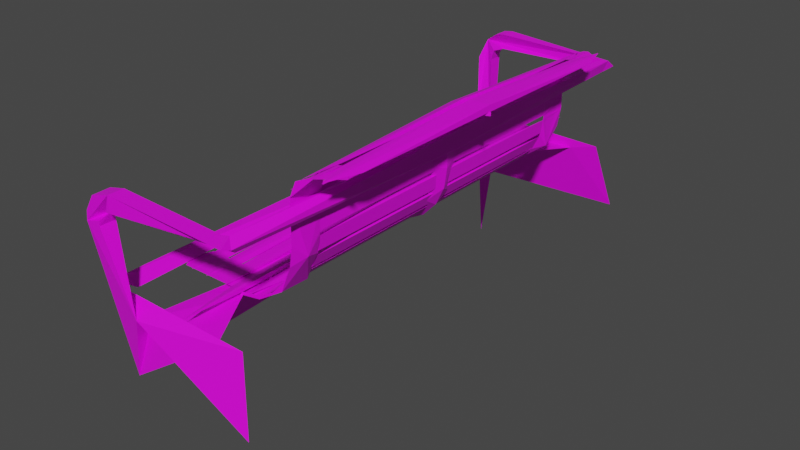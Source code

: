 # Source: Bench_1LOD3.blend  (saved by Blender 3.2.14; exported with 4.5.12 LTS)
import bpy
from mathutils import Matrix  # noqa: F401  (used for matrix-valued properties, if any)

bpy.ops.wm.read_factory_settings(use_empty=True)
scene = bpy.context.scene
scene.name = 'Scene'

# ---- collections
col_collection = bpy.data.collections.new('Collection'); scene.collection.children.link(col_collection)

# ---- images (referenced by path relative to the original .blend; pixels are not part of the script)
import os
ASSET_DIR = os.environ.get("B2B_ASSET_DIR", "")  # directory of the original .blend (textures are referenced by path, not embedded)
HERE = os.path.dirname(os.path.abspath(__file__))  # packed textures are extracted next to this script under _unpacked/

def load_image(name, relpath, width, height, colorspace="sRGB"):
    """Load a texture the original file referenced (path relative to the .blend, or extracted next to this script)."""
    p = next((c for c in (os.path.join(HERE, relpath), os.path.join(ASSET_DIR, relpath)) if relpath and os.path.exists(c)), "")
    if p:
        img = bpy.data.images.load(p, check_existing=True)
        img.name = name
    else:  # same state as the original file: an image datablock whose file is absent (Cycles renders it pink)
        img = bpy.data.images.new(name, width, height)
        img.source = "FILE"
        img.filepath = "//" + (relpath or name)
    img.colorspace_settings.name = colorspace
    return img
img_untitled = load_image('Untitled', '', 1024, 1024, 'sRGB')

# ---- materials (node trees are filled in below, after node groups)
mat_material_002 = bpy.data.materials.new('Material.002')
mat_material_002.use_transparent_shadow = False
mat_material_001 = bpy.data.materials.new('Material.001')
mat_material_001.use_transparent_shadow = False

# ---- material node trees
mat_material_002.use_nodes = True; mat_material_002.node_tree.nodes.clear()
_N = mat_material_002.node_tree.nodes; _L = mat_material_002.node_tree.links
n0 = _N.new('ShaderNodeBsdfPrincipled'); n0.name = 'Principled BSDF'; n0.location = (10, 300)
n0.distribution = 'GGX'
n0.subsurface_method = 'RANDOM_WALK_SKIN'
n0.inputs[3].default_value = 1.45
n0.inputs[27].default_value = (0.0, 0.0, 0.0, 1.0)
n0.inputs[28].default_value = 1.0
n1 = _N.new('ShaderNodeOutputMaterial'); n1.name = 'Material Output'; n1.location = (300, 300)
n2 = _N.new('ShaderNodeTexImage'); n2.name = 'Image Texture'; n2.location = (-280, 275)
n2.image = img_untitled
_L.new(n0.outputs[0], n1.inputs[0])
_L.new(n2.outputs[0], n0.inputs[0])
n1.is_active_output = True
mat_material_001.use_nodes = True; mat_material_001.node_tree.nodes.clear()
_N = mat_material_001.node_tree.nodes; _L = mat_material_001.node_tree.links
n0 = _N.new('ShaderNodeBsdfPrincipled'); n0.name = 'Principled BSDF'; n0.location = (10, 300)
n0.distribution = 'GGX'
n0.subsurface_method = 'RANDOM_WALK_SKIN'
n0.inputs[3].default_value = 1.45
n0.inputs[27].default_value = (0.0, 0.0, 0.0, 1.0)
n0.inputs[28].default_value = 1.0
n1 = _N.new('ShaderNodeOutputMaterial'); n1.name = 'Material Output'; n1.location = (300, 300)
n2 = _N.new('ShaderNodeTexImage'); n2.name = 'Image Texture'; n2.location = (-280, 275)
n2.image = img_untitled
_L.new(n0.outputs[0], n1.inputs[0])
_L.new(n2.outputs[0], n0.inputs[0])
n1.is_active_output = True

# ---- world
world_world = bpy.data.worlds.new('World'); scene.world = world_world
world_world.use_nodes = True; world_world.node_tree.nodes.clear()
_N = world_world.node_tree.nodes; _L = world_world.node_tree.links
n0 = _N.new('ShaderNodeOutputWorld'); n0.name = 'World Output'; n0.location = (300, 300)
n1 = _N.new('ShaderNodeBackground'); n1.name = 'Background'; n1.location = (10, 300)
n1.inputs[0].default_value = (0.05088, 0.05088, 0.05088, 1.0)
_L.new(n1.outputs[0], n0.inputs[0])
n0.is_active_output = True
world_world.color = (0.05088, 0.05088, 0.05088)
world_world.use_sun_shadow = False
world_world.sun_shadow_jitter_overblur = 0.0

# ---- meshes
me_cube_002 = bpy.data.meshes.new('Cube.002')
me_cube_002.from_pydata([(0.0, 5.96e-08, -0.01), (0.0, 0.6, -0.01), (0.0, 0.05, -0.01), (0.0, 0.5, -0.01), (-0.05625, 0.6, 2.086e-07), (0.0, 0.6, 2.086e-07), (0.0, 0.5, 2.086e-07), (-0.05625, 0.5, 2.086e-07), (-0.2502, 0.6, 2.086e-07), (-0.2502, 0.5, 2.086e-07), (0.0, 5.96e-08, 2.086e-07), (-0.05625, 5.96e-08, 2.086e-07), (0.0, 0.05, 2.086e-07), (-0.2502, 5.96e-08, 2.086e-07), (0.19, 0.5, 0.195), (0.19, 0.6, 0.195), (0.19, 5.96e-08, 0.195), (0.19, 0.05, 0.195), (0.0, 0.6, 2.086e-07), (0.19, 0.6, 0.195), (0.19, 0.5, 0.195), (0.0, 0.5, 2.086e-07), (0.0, 0.6, -0.01), (0.0, 0.5, -0.01), (0.0, 0.05, 2.086e-07), (0.19, 0.05, 0.195), (0.19, 5.96e-08, 0.195), (0.0, 5.96e-08, 2.086e-07), (0.0, 0.05, -0.01), (0.0, 5.96e-08, -0.01), (-0.1047, 0.6, 2.086e-07), (-0.1047, 0.5, 2.086e-07), (-0.226, 0.5, 2.086e-07), (-0.226, 0.6, 2.086e-07), (-0.1047, 0.05, 2.086e-07), (-0.1047, 5.96e-08, 2.086e-07), (-0.226, 5.96e-08, 2.086e-07), (-0.226, 0.05, 2.086e-07), (-0.226, 0.8, 2.086e-07), (-0.226, 0.8, 0.02), (-0.2802, 0.8, 0.02), (-0.2802, 0.8, 2.086e-07), (-0.226, 0.0, 2.086e-07), (-0.226, 0.0, 0.02), (-0.2802, 0.0, 2.086e-07), (-0.2802, 0.0, 0.02), (0.007339, 0.6, 0.001193), (0.007339, 0.5, 0.001193), (0.05137, 0.5, 0.008351), (0.05137, 0.6, 0.008351), (0.05192, 5.96e-08, 0.00844), (0.007468, 5.96e-08, 0.001214), (0.00426, 5.96e-08, 0.02096), (0.04871, 5.96e-08, 0.02818), (0.1051, 0.5, 0.03378), (0.1051, 0.6, 0.03378), (0.06533, 0.6, 0.01301), (0.06533, 0.5, 0.01301), (0.1054, 5.96e-08, 0.03394), (0.06564, 5.96e-08, 0.01317), (0.05637, 5.96e-08, 0.03089), (0.09609, 5.96e-08, 0.05166), (0.1485, 0.5, 0.07499), (0.1485, 0.6, 0.07499), (0.1169, 0.6, 0.04263), (0.1169, 0.5, 0.04263), (0.1485, 5.96e-08, 0.07499), (0.1169, 5.96e-08, 0.04263), (0.1026, 5.96e-08, 0.05659), (0.1341, 5.96e-08, 0.08895), (0.1773, 0.5, 0.1279), (0.1773, 0.6, 0.1279), (0.1571, 0.6, 0.08718), (0.1571, 0.5, 0.08718), (0.1773, 5.96e-08, 0.1279), (0.1571, 5.96e-08, 0.08718), (0.1392, 5.96e-08, 0.09607), (0.1594, 5.96e-08, 0.1368), (0.1888, 0.5, 0.1875), (0.1888, 0.6, 0.1875), (0.1819, 0.6, 0.1423), (0.1819, 0.5, 0.1423), (0.1888, 5.96e-08, 0.1875), (0.1819, 5.96e-08, 0.1423), (0.1621, 5.96e-08, 0.1453), (0.1691, 5.96e-08, 0.1905), (0.19, 0.6, 0.2535), (0.19, 0.5, 0.2535), (0.19, 0.5, 0.2034), (0.19, 0.6, 0.2034), (0.19, 0.6, 0.3205), (0.19, 0.5, 0.3205), (0.19, 0.5, 0.2703), (0.19, 0.6, 0.2703), (0.19, 5.96e-08, 0.3205), (0.19, 5.96e-08, 0.2703), (0.17, 5.96e-08, 0.3205), (0.17, 5.96e-08, 0.2703), (0.2082, 0.5, 0.3729), (0.2082, 0.6, 0.3729), (0.1926, 0.6, 0.3351), (0.1926, 0.5, 0.3351), (0.2056, 5.96e-08, 0.3666), (0.2056, 0.05, 0.3666), (0.2082, 5.96e-08, 0.3729), (0.2082, 0.05, 0.3729), (0.1926, 0.05, 0.3351), (0.1926, 5.96e-08, 0.3351), (0.2056, 5.96e-08, 0.3666), (0.2056, 0.05, 0.3666), (0.1926, 0.05, 0.3351), (0.1926, 5.96e-08, 0.3351), (0.2549, 0.5, 0.3974), (0.2549, 0.6, 0.3974), (0.2171, 0.6, 0.3818), (0.2171, 0.5, 0.3818), (0.2549, 5.96e-08, 0.3974), (0.2171, 5.96e-08, 0.3818), (0.2095, 5.96e-08, 0.4002), (0.2472, 5.96e-08, 0.4159), (0.3349, 0.6, 0.4), (0.3349, 0.5, 0.4), (0.271, 0.5, 0.4), (0.271, 0.6, 0.4), (-0.04219, 5.96e-08, 2.086e-07), (-0.04219, 0.6, 2.086e-07), (-0.04219, 0.5, 2.086e-07), (-0.04219, 0.05, 2.086e-07), (-0.1654, 0.5, 2.086e-07), (-0.1654, 0.6, 2.086e-07), (-0.05125, 0.6, 2.086e-07), (-0.05125, 0.5, 2.086e-07), (-0.1108, 0.6, 2.086e-07), (-0.1108, 0.5, 2.086e-07), (-0.1593, 0.5, 2.086e-07), (-0.1593, 0.6, 2.086e-07), (-0.2199, 0.5, 2.086e-07), (-0.2199, 0.6, 2.086e-07), (-0.1047, 0.8, 2.086e-07), (0.05137, 0.8, 0.008351), (0.007339, 0.8, 0.001193), (0.04817, 0.8, 0.02809), (0.00413, 0.8, 0.02093), (0.1051, 0.8, 0.03378), (0.06533, 0.8, 0.01301), (0.09579, 0.8, 0.0515), (0.05607, 0.8, 0.03073), (0.1485, 0.8, 0.07499), (0.1169, 0.8, 0.04263), (0.1341, 0.8, 0.08895), (0.1026, 0.8, 0.05659), (0.1773, 0.8, 0.1279), (0.1571, 0.8, 0.08718), (0.1594, 0.8, 0.1368), (0.1392, 0.8, 0.09607), (0.1888, 0.8, 0.1875), (0.1819, 0.8, 0.1423), (0.1691, 0.8, 0.1905), (0.1621, 0.8, 0.1453), (0.19, 0.8, 0.2034), (0.19, 0.8, 0.2535), (0.17, 0.8, 0.2034), (0.17, 0.8, 0.2535), (0.19, 0.8, 0.2703), (0.19, 0.8, 0.3205), (0.17, 0.8, 0.2703), (0.17, 0.8, 0.3205), (0.2082, 0.8, 0.3729), (0.1926, 0.8, 0.3351), (0.1898, 0.8, 0.3805), (0.1741, 0.8, 0.3428), (0.2549, 0.8, 0.3974), (0.2171, 0.8, 0.3818), (0.2472, 0.8, 0.4159), (0.2095, 0.8, 0.4002), (0.271, 0.8, 0.4), (0.3349, 0.8, 0.4), (0.271, 0.8, 0.42), (0.3349, 0.8, 0.42), (-0.04219, 0.8, 2.086e-07), (0.0, 0.8, 2.086e-07), (-0.04219, 0.8, 0.02), (0.0, 0.8, 0.02), (-0.1047, 0.8, 0.02), (-0.05125, 0.8, 2.086e-07), (-0.05125, 0.8, 0.02), (-0.1108, 0.8, 2.086e-07), (-0.1593, 0.8, 2.086e-07), (-0.1108, 0.8, 0.02), (-0.1593, 0.8, 0.02), (-0.1654, 0.8, 2.086e-07), (-0.2199, 0.8, 2.086e-07), (-0.1654, 0.8, 0.02), (-0.2199, 0.8, 0.02), (-0.1108, 0.0, 0.0), (-0.1108, 0.0, 0.02), (-0.1047, 0.0, 0.0), (-0.2199, 0.0, 0.02), (-0.2199, 0.0, 0.0), (-0.04219, 0.0, 0.0), (0.0, 0.0, 0.0), (-0.04219, 0.0, 0.02), (0.0, 0.0, 0.02), (-0.1047, 0.0, 0.02), (-0.05125, 0.0, 0.02), (-0.05125, 0.0, 0.0), (-0.1593, 0.0, 0.0), (-0.1593, 0.0, 0.02), (-0.1654, 0.0, 0.0), (-0.1654, 0.0, 0.02), (0.007339, 0.0, 0.001193), (0.05137, 0.0, 0.008351), (0.00413, 0.0, 0.02093), (0.04817, 0.0, 0.02809), (0.06533, 0.0, 0.01301), (0.1051, 0.0, 0.03378), (0.05607, 0.0, 0.03073), (0.09579, 0.0, 0.0515), (0.1169, 0.0, 0.04263), (0.1485, 0.0, 0.07499), (0.1026, 0.0, 0.05659), (0.1341, 0.0, 0.08895), (0.1571, 0.0, 0.08718), (0.1773, 0.0, 0.1279), (0.1392, 0.0, 0.09607), (0.1594, 0.0, 0.1368), (0.1819, 0.0, 0.1423), (0.1888, 0.0, 0.1875), (0.1621, 0.0, 0.1453), (0.1691, 0.0, 0.1905), (0.19, 0.0, 0.2535), (0.19, 0.0, 0.2034), (0.17, 0.0, 0.2535), (0.17, 0.0, 0.2034), (0.19, 0.0, 0.3205), (0.19, 0.0, 0.2703), (0.17, 0.0, 0.3205), (0.17, 0.0, 0.2703), (0.1926, 0.0, 0.3351), (0.2082, 0.0, 0.3729), (0.1741, 0.0, 0.3428), (0.1898, 0.0, 0.3805), (0.2171, 0.0, 0.3818), (0.2549, 0.0, 0.3974), (0.2095, 0.0, 0.4002), (0.2472, 0.0, 0.4159), (0.3349, 0.0, 0.4), (0.271, 0.0, 0.4), (0.3349, 0.0, 0.42), (0.271, 0.0, 0.42)], [(36, 13), (22, 1), (3, 23), (17, 25), (26, 16), (28, 2), (0, 29), (11, 35), (34, 35), (37, 36), (102, 104), (104, 105), (109, 103), (102, 108), (10, 124), (127, 124)], [(33, 38, 39, 43, 42, 32), (130, 4, 30, 138, 184), (5, 6, 21, 18), (12, 10, 27, 24), (19, 20, 14, 15), (126, 6, 200, 199), (129, 190, 192, 209, 208, 128), (204, 185, 183, 203), (7, 131, 205, 196, 31), (44, 45, 40, 41), (39, 40, 45, 43), (8, 9, 32, 42, 44, 41, 38, 33), (43, 45, 44, 42), (213, 141, 142, 212), (49, 139, 141, 213, 211, 48), (88, 87, 230, 231), (51, 50, 53, 52), (212, 142, 140, 46, 47, 210), (57, 214, 216, 146, 144, 56), (146, 216, 217, 145), (232, 162, 161, 233), (59, 58, 61, 60), (55, 143, 145, 217, 215, 54), (101, 98, 239, 238), (63, 147, 149, 221, 219, 62), (150, 220, 221, 149), (65, 218, 220, 150, 148, 64), (67, 66, 69, 68), (71, 151, 153, 225, 223, 70), (154, 224, 225, 153), (73, 222, 224, 154, 152, 72), (75, 74, 77, 76), (79, 155, 157, 229, 227, 78), (83, 82, 85, 84), (158, 228, 229, 157), (81, 226, 228, 158, 156, 80), (121, 120, 176, 178, 248, 246), (98, 99, 167, 169, 241, 239), (233, 161, 159, 89, 88, 231), (86, 160, 162, 232, 230, 87), (236, 166, 165, 237), (90, 164, 166, 236, 234, 91), (95, 94, 96, 97), (237, 165, 163, 93, 92, 235), (106, 107, 111, 110), (170, 240, 241, 169), (101, 238, 240, 170, 168, 100), (112, 113, 171, 173, 245, 243), (174, 244, 245, 173), (115, 112, 243, 242), (115, 242, 244, 174, 172, 114), (117, 116, 119, 118), (248, 178, 177, 249), (249, 177, 175, 123, 122, 247), (81, 78, 227, 226), (99, 100, 168, 167), (202, 182, 181, 201), (5, 180, 182, 202, 200, 6), (201, 181, 179, 125, 126, 199), (203, 183, 138, 30, 31, 196), (195, 194, 133, 132, 186, 188), (130, 184, 185, 204, 205, 131), (7, 4, 130, 131), (195, 188, 189, 207), (136, 128, 208, 198), (134, 206, 207, 189, 187, 135), (193, 197, 209, 192), (129, 137, 191, 190), (136, 198, 197, 193, 191, 137), (139, 140, 142, 141), (143, 144, 146, 145), (147, 148, 150, 149), (151, 152, 154, 153), (155, 156, 158, 157), (160, 159, 161, 162), (164, 163, 165, 166), (167, 168, 170, 169), (171, 172, 174, 173), (176, 175, 177, 178), (180, 179, 181, 182), (138, 183, 185, 184), (186, 187, 189, 188), (190, 191, 193, 192), (120, 123, 175, 176), (49, 46, 140, 139), (113, 114, 172, 171), (132, 135, 187, 186), (55, 56, 144, 143), (63, 64, 148, 147), (71, 72, 152, 151), (5, 125, 179, 180), (86, 89, 159, 160), (79, 80, 156, 155), (90, 93, 163, 164), (196, 205, 204, 203), (199, 200, 202, 201), (194, 195, 207, 206), (198, 208, 209, 197), (134, 133, 194, 206), (210, 211, 213, 212), (214, 215, 217, 216), (218, 219, 221, 220), (222, 223, 225, 224), (226, 227, 229, 228), (231, 230, 232, 233), (235, 234, 236, 237), (238, 239, 241, 240), (242, 243, 245, 244), (247, 246, 248, 249), (122, 121, 246, 247), (92, 91, 234, 235), (57, 54, 215, 214), (65, 62, 219, 218), (47, 48, 211, 210), (73, 70, 223, 222)])
_uv = me_cube_002.uv_layers.new(name='UVMap')
_uv.uv.foreach_set('vector', [0.9426, 0.4212, 0.9426, 0.5825, 0.9206, 0.5825, 0.9206, -0.06289, 0.9426, -0.06289, 0.9426, 0.3405, 0.3462, 0.4436, 0.3462, 0.4396, 0.3462, 0.4005, 0.5665, 0.4005, 0.5665, 0.4436, 0.625, 0.9305, 0.625, 0.9305, 0.625, 0.9305, 0.625, 0.9305, 0.625, 0.9305, 0.625, 0.9305, 0.625, 0.9305, 0.625, 0.9305, 0.625, 0.9305, 0.625, 0.9305, 0.625, 0.9305, 0.625, 0.9305, -0.2907, 0.81, -0.2907, 0.776, 0.26, 0.776, 0.26, 0.81, 0.4827, 1.014, 0.2625, 1.014, 0.2625, 0.9981, 1.144, 0.9981, 1.144, 1.014, 0.5929, 1.014, 0.02794, -0.1038, 0.02794, 0.5416, -0.03099, 0.5416, -0.03099, -0.1038, 0.4285, 0.2927, 0.419, 0.2927, 0.4231, -0.1038, 0.481, -0.1038, 0.481, 0.2927, 0.7983, -0.06289, 0.8203, -0.06289, 0.8203, 0.5825, 0.7983, 0.5825, -0.03343, 0.5416, -0.09318, 0.5416, -0.09318, -0.1038, -0.03343, -0.1038, -0.1287, 0.3802, -0.1287, 0.2996, -0.1554, 0.2996, -0.1554, -0.1038, -0.09562, -0.1038, -0.09562, 0.5416, -0.1554, 0.5416, -0.1554, 0.3802, 0.6474, 0.8953, 0.6615, 0.8937, 0.637, 0.894, 0.6646, 0.8984, 0.2474, -0.1038, 0.2474, 0.5416, 0.1983, 0.5416, 0.1983, -0.1038, 0.4827, 1.032, 0.2625, 1.032, 0.2625, 1.016, 1.144, 1.016, 1.144, 1.032, 0.5929, 1.032, 0.2625, 0.7364, 0.2625, 0.6959, 0.8132, 0.6959, 0.8132, 0.7364, 0.568, 0.2073, 0.568, 0.2436, 0.546, 0.2436, 0.546, 0.2073, 0.8448, -0.06289, 0.8448, 0.5825, 0.8227, 0.5825, 0.8227, 0.4212, 0.8227, 0.3405, 0.8227, -0.06289, 1.018, 0.3405, 1.018, -0.06289, 1.041, -0.06289, 1.041, 0.5825, 1.018, 0.5825, 1.018, 0.4212, 0.5929, 0.5825, 0.5929, -0.06289, 0.6423, -0.06289, 0.6423, 0.5825, 0.1433, -0.1038, 0.1433, 0.5416, 0.08809, 0.5416, 0.08809, -0.1038, 0.6847, 0.1361, 0.6847, 0.1599, 0.6655, 0.1599, 0.6655, 0.1361, 0.9182, 0.4212, 0.9182, 0.5825, 0.8961, 0.5825, 0.8961, -0.06289, 0.9182, -0.06289, 0.9182, 0.3405, 1.097, -0.1038, 1.097, -0.07084, 0.546, -0.07084, 0.546, -0.1038, 0.4827, 1.05, 0.2625, 1.05, 0.2625, 1.034, 1.144, 1.034, 1.144, 1.05, 0.5929, 1.05, -0.2907, 0.623, 0.5905, 0.623, 0.5905, 0.6594, -0.2907, 0.6594, 1.043, 0.3405, 1.043, -0.06289, 1.065, -0.06289, 1.065, 0.5825, 1.043, 0.5825, 1.043, 0.4212, 0.5075, 0.2249, 0.5075, 0.1948, 0.5208, 0.1948, 0.5208, 0.2249, 0.4827, 1.068, 0.2625, 1.068, 0.2625, 1.052, 1.144, 1.052, 1.144, 1.068, 0.5929, 1.068, 0.1457, 0.5416, 0.1457, -0.1038, 0.1959, -0.1038, 0.1959, 0.5416, 0.9451, 0.3405, 0.9451, -0.06289, 0.9671, -0.06289, 0.9671, 0.5825, 0.9451, 0.5825, 0.9451, 0.4212, 0.625, 0.9305, 0.625, 0.9305, 0.625, 0.9305, 0.625, 0.9305, 0.4827, 1.086, 0.2625, 1.086, 0.2625, 1.07, 1.144, 1.07, 1.144, 1.086, 0.5929, 1.086, 0.6655, 0.1114, 0.6655, 0.08714, 0.6847, 0.08714, 0.6847, 0.1114, -0.2907, 0.5843, 0.5905, 0.5843, 0.5905, 0.6212, -0.2907, 0.6212, 0.9695, 0.3405, 0.9695, -0.06289, 0.9916, -0.06289, 0.9916, 0.5825, 0.9695, 0.5825, 0.9695, 0.4212, 1.187, 0.3405, 1.187, 0.4212, 1.187, 0.5825, 1.165, 0.5825, 1.165, -0.06289, 1.187, -0.06289, 1.163, 0.3405, 1.163, 0.4212, 1.163, 0.5825, 1.141, 0.5825, 1.141, -0.06289, 1.163, -0.06289, 0.7714, -0.06289, 0.7714, 0.5825, 0.7493, 0.5825, 0.7493, 0.4212, 0.7493, 0.3405, 0.7493, -0.06289, 0.8692, 0.4212, 0.8692, 0.5825, 0.8472, 0.5825, 0.8472, -0.06289, 0.8692, -0.06289, 0.8692, 0.3405, 0.08565, -0.1038, 0.08565, 0.5416, 0.03038, 0.5416, 0.03038, -0.1038, 0.8937, 0.4212, 0.8937, 0.5825, 0.8717, 0.5825, 0.8717, -0.06289, 0.8937, -0.06289, 0.8937, 0.3405, 0.625, 0.9305, 0.625, 0.9305, 0.625, 0.9305, 0.625, 0.9305, 0.7958, -0.06289, 0.7958, 0.5825, 0.7738, 0.5825, 0.7738, 0.4212, 0.7738, 0.3405, 0.7738, -0.06289, 0.625, 0.9305, 0.625, 0.9305, 0.625, 0.9305, 0.625, 0.9305, -0.2907, 0.6612, 0.5905, 0.6612, 0.5905, 0.6942, -0.2907, 0.6942, 1.067, 0.3405, 1.067, -0.06289, 1.089, -0.06289, 1.089, 0.5825, 1.067, 0.5825, 1.067, 0.4212, 0.8132, 1.088, 0.9234, 1.088, 1.144, 1.088, 1.144, 1.104, 0.2625, 1.104, 0.2625, 1.088, 0.2988, 0.5416, 0.2988, -0.1038, 0.3438, -0.1038, 0.3438, 0.5416, 0.8132, 0.8558, 0.8132, 0.8888, 0.2625, 0.8888, 0.2625, 0.8558, 0.994, 0.3405, 0.994, -0.06289, 1.016, -0.06289, 1.016, 0.5825, 0.994, 0.5825, 0.994, 0.4212, 0.625, 0.9305, 0.625, 0.9305, 0.625, 0.9305, 0.625, 0.9305, -0.2203, -0.1038, -0.2203, 0.5416, -0.2907, 0.5416, -0.2907, -0.1038, 1.144, 0.9067, 0.2625, 0.9067, 0.2625, 0.8906, 0.4827, 0.8906, 0.5929, 0.8906, 1.144, 0.8906, 0.6951, 0.3405, 0.6447, 0.3405, 0.6447, -0.06289, 0.6951, -0.06289, 0.8132, 0.6612, 0.8132, 0.6942, 0.5929, 0.6942, 0.5929, 0.6612, 0.2963, -0.1038, 0.2963, 0.5416, 0.2499, 0.5416, 0.2499, -0.1038, 0.4827, 0.9963, 0.2625, 0.9963, 0.2625, 0.9802, 1.144, 0.9802, 1.144, 0.9963, 0.5929, 0.9963, 1.144, 0.9246, 0.2625, 0.9246, 0.2625, 0.9085, 0.4827, 0.9085, 0.5929, 0.9085, 1.144, 0.9085, 1.144, 0.9425, 0.2625, 0.9425, 0.2625, 0.9264, 0.4827, 0.9264, 0.5929, 0.9264, 1.144, 0.9264, 0.2625, 0.9604, 0.2625, 0.9443, 0.8132, 0.9443, 0.9233, 0.9443, 1.144, 0.9443, 1.144, 0.9604, 0.4827, 0.9784, 0.2625, 0.9784, 0.2625, 0.9622, 1.144, 0.9622, 1.144, 0.9784, 0.5929, 0.9784, 0.5806, 0.3753, 0.5806, 0.2705, 0.5777, 0.2727, 0.571, 0.3742, 0.5905, 0.5825, -0.2907, 0.5825, -0.2907, 0.5434, 0.5905, 0.5434, 0.5435, 0.2996, 0.4834, 0.2996, 0.4834, -0.1038, 0.5435, -0.1038, 1.092, 0.3405, 1.092, -0.06289, 1.114, -0.06289, 1.114, 0.5825, 1.092, 0.5825, 1.092, 0.4212, -0.2179, 0.5416, -0.2179, -0.1038, -0.1578, -0.1038, -0.1578, 0.5416, 0.5665, 0.3547, 0.5665, 0.3987, 0.3462, 0.3987, 0.3462, 0.3547, 1.116, 0.3405, 1.116, -0.06289, 1.138, -0.06289, 1.138, 0.5825, 1.116, 0.5825, 1.116, 0.4212, 0.8749, 0.6203, 0.8749, 0.5843, 0.897, 0.5843, 0.897, 0.6203, 0.7281, 0.5412, 0.7281, 0.5774, 0.7061, 0.5774, 0.7061, 0.5412, 0.546, 0.2055, 0.546, 0.1691, 0.568, 0.1691, 0.568, 0.2055, 0.568, 0.0541, 0.568, 0.09082, 0.546, 0.09082, 0.546, 0.0541, 0.546, 0.05232, 0.546, 0.01543, 0.568, 0.01543, 0.568, 0.05232, 0.568, -0.02679, 0.568, 0.01364, 0.546, 0.01364, 0.546, -0.02679, 0.568, -0.06905, 0.568, -0.02857, 0.546, -0.02857, 0.546, -0.06905, 0.8749, 0.6928, 0.8749, 0.6598, 0.897, 0.6598, 0.897, 0.6928, 0.8227, 0.7474, 0.8677, 0.7474, 0.8677, 0.7636, 0.8227, 0.7636, 0.6447, 0.5054, 0.7151, 0.5054, 0.7151, 0.5215, 0.6447, 0.5215, 0.7175, 0.5394, 0.7175, 0.5054, 0.7396, 0.5054, 0.7396, 0.5394, 0.7036, 0.5412, 0.7036, 0.5574, 0.6447, 0.5574, 0.6447, 0.5412, 0.6447, 0.5664, 0.6981, 0.5664, 0.6981, 0.5825, 0.6447, 0.5825, 0.6447, 0.5233, 0.7048, 0.5233, 0.7048, 0.5394, 0.6447, 0.5394, 0.5665, 0.3014, 0.5665, 0.3529, 0.3462, 0.3529, 0.3462, 0.3014, 0.6973, 0.3423, 0.7464, 0.3423, 0.7464, 0.5036, 0.6973, 0.5036, 1.036, 0.8176, 1.036, 0.8505, 0.8156, 0.8505, 0.8156, 0.8176, 0.8132, 0.6203, 0.8132, 0.6594, 0.5929, 0.6594, 0.5929, 0.6203, 0.1523, 0.8118, 0.1523, 0.848, -0.06799, 0.848, -0.06799, 0.8118, 0.8227, 0.5843, 0.8725, 0.5843, 0.8725, 0.7456, 0.8227, 0.7456, 0.6447, 0.3423, 0.6949, 0.3423, 0.6949, 0.5036, 0.6447, 0.5036, 0.8132, 0.5845, 0.8132, 0.6185, 0.5929, 0.6185, 0.5929, 0.5845, 0.5665, 0.4877, 0.5665, 0.5281, 0.3462, 0.5281, 0.3462, 0.4877, -0.07043, 0.8118, -0.07043, 0.8487, -0.2907, 0.8487, -0.2907, 0.8118, 0.5665, 0.4454, 0.5665, 0.4859, 0.3462, 0.4859, 0.3462, 0.4454, 0.5424, 0.8488, 0.5684, 0.8516, 0.5514, 0.8563, 0.5572, 0.8505, 0.4766, 0.0931, 0.4565, 0.09118, 0.4677, 0.08714, 0.4674, 0.09101, 0.1356, 0.09395, 0.1476, 0.09217, 0.1451, 0.08714, 0.1591, 0.09182, -0.01078, 0.09451, -0.03729, 0.0918, -0.02058, 0.08714, -0.02542, 0.09233, 0.2625, 0.7773, 0.2625, 0.7382, 0.8132, 0.7382, 0.8132, 0.7773, 0.8749, 0.6581, 0.8749, 0.6221, 0.897, 0.6221, 0.897, 0.6581, 0.568, 0.2634, 0.568, 0.2996, 0.546, 0.2996, 0.546, 0.2634, 0.546, 0.1291, 0.546, 0.09261, 0.568, 0.09261, 0.568, 0.1291, 0.2444, 0.8718, 0.2664, 0.8738, 0.2537, 0.8783, 0.2551, 0.8736, 0.1907, 0.8704, 0.2128, 0.8724, 0.2001, 0.8769, 0.2016, 0.8722, 0.1033, 0.09395, 0.07908, 0.09154, 0.09387, 0.08714, 0.09058, 0.09182, 0.0463, 0.09396, 0.02201, 0.09155, 0.03683, 0.08714, 0.03352, 0.09183, 0.5073, 0.9069, 0.5268, 0.9086, 0.5163, 0.9129, 0.5159, 0.9088, 0.6305, 0.09296, 0.6111, 0.09112, 0.6217, 0.08714, 0.6219, 0.09088, -0.07113, 0.09585, -0.1023, 0.09244, -0.08167, 0.08714, -0.08965, 0.09351, 0.4166, 0.2996, 0.3462, 0.2996, 0.3462, -0.1038, 0.4166, -0.1038, -0.2907, 0.7364, -0.2907, 0.6959, 0.26, 0.6959, 0.26, 0.7364, 0.7469, 0.3405, 0.6975, 0.3405, 0.6975, -0.06289, 0.7469, -0.06289, 0.2625, 0.854, 0.2625, 0.8176, 0.8132, 0.8176, 0.8132, 0.854, -0.2907, 0.7742, -0.2907, 0.7382, 0.26, 0.7382, 0.26, 0.7742, 0.2625, 0.8158, 0.2625, 0.7791, 0.8132, 0.7791, 0.8132, 0.8158])
me_cube_002.materials.append(mat_material_002)
me_cube_002.update()
me_cube_001 = bpy.data.meshes.new('Cube.001')
me_cube_001.from_pydata([(0.175, 0.8, -0.485), (0.175, 0.85, -0.485), (0.225, 0.8, -0.485), (0.225, 0.85, -0.485), (0.175, 0.85, -0.035), (-0.225, 0.85, -0.035), (-0.225, 0.85, 0.015), (-0.225, 0.8, -0.485), (-0.225, 0.85, -0.485), (-0.275, 0.8, -0.485), (-0.275, 0.85, -0.485), (-0.225, 0.8, 0.215), (-0.225, 0.85, 0.215), (-0.275, 0.8, 0.215), (-0.275, 0.85, 0.215), (-0.175, 0.8, 0.315), (-0.175, 0.85, 0.315), (-0.175, 0.85, 0.265), (-0.175, 0.8, 0.265), (0.225, 0.8, 0.3025), (0.225, 0.85, 0.3025), (0.225, 0.85, 0.2775), (0.225, 0.8, 0.2775), (-0.175, 0.8, 0.315), (-0.275, 0.8, 0.215), (-0.2059, 0.8, 0.3101), (-0.2338, 0.8, 0.2959), (-0.2559, 0.8, 0.2738), (-0.2701, 0.8, 0.2459), (-0.275, 0.85, 0.215), (-0.175, 0.85, 0.315), (-0.2701, 0.85, 0.2459), (-0.2559, 0.85, 0.2738), (-0.2338, 0.85, 0.2959), (-0.2059, 0.85, 0.3101), (-0.175, 0.85, 0.265), (-0.225, 0.85, 0.215), (-0.1905, 0.85, 0.2626), (-0.2044, 0.85, 0.2555), (-0.2155, 0.85, 0.2444), (-0.2226, 0.85, 0.2305), (-0.225, 0.8, 0.215), (-0.175, 0.8, 0.265), (-0.2226, 0.8, 0.2305), (-0.2155, 0.8, 0.2444), (-0.2044, 0.8, 0.2555), (-0.1905, 0.8, 0.2626), (0.0, 0.8, -0.01), (-0.05625, 0.8, -0.01), (0.175, 0.8, -0.035), (-0.275, 0.8, 0.015), (-0.225, 0.8, 0.015), (-0.225, 0.8, -0.035), (0.0, 0.8, -0.035), (-0.05625, 0.8, -0.035), (0.0, 5.96e-08, -0.035), (-0.05625, 5.96e-08, -0.035), (0.0, 5.96e-08, -0.01), (-0.05625, 5.96e-08, -0.01), (0.0, 0.6, -0.01), (-0.05625, 0.6, -0.01), (0.0, 0.05, -0.01), (-0.05625, 0.05, -0.01), (0.0, 0.5, -0.01), (-0.05625, 0.5, -0.01), (0.175, 0.8, 0.2759), (0.175, 0.8, 0.3041), (0.2, 0.8, 0.2767), (0.2, 0.8, 0.3033), (0.2255, 0.8, 0.3175), (0.2005, 0.8, 0.3183), (0.2255, 5.96e-08, 0.3175), (0.2005, 5.96e-08, 0.3183), (0.2005, 0.8, 0.2617), (0.2255, 0.8, 0.2625), (0.2005, 5.96e-08, 0.2617), (0.2255, 5.96e-08, 0.2625), (-0.05625, 0.6, 2.086e-07), (0.0, 0.6, 2.086e-07), (0.0, 0.5, 2.086e-07), (-0.05625, 0.5, 2.086e-07), (-0.2502, 0.6, -0.01), (-0.2502, 0.5, -0.01), (-0.2502, 0.6, 2.086e-07), (-0.2502, 0.5, 2.086e-07), (0.0, 5.96e-08, 2.086e-07), (-0.05625, 5.96e-08, 2.086e-07), (0.0, 0.05, 2.086e-07), (-0.05625, 0.05, 2.086e-07), (-0.2502, 0.05, -0.01), (-0.2502, 5.96e-08, -0.01), (-0.2502, 0.05, 2.086e-07), (-0.2502, 5.96e-08, 2.086e-07), (0.19, 5.96e-08, 0.2619), (0.19, 0.05, 0.2619), (0.19, 0.5, 0.2619), (0.19, 0.6, 0.2619), (0.19, 0.5, 0.195), (0.19, 0.6, 0.195), (0.19, 5.96e-08, 0.195), (0.19, 0.05, 0.195), (0.0, 0.6, 2.086e-07), (0.19, 0.6, 0.195), (0.05871, 0.6, 0.009544), (0.1117, 0.6, 0.03724), (0.1537, 0.6, 0.08038), (0.1807, 0.6, 0.1347), (0.19, 0.5, 0.195), (0.0, 0.5, 2.086e-07), (0.1807, 0.5, 0.1347), (0.1537, 0.5, 0.08038), (0.1117, 0.5, 0.03724), (0.05871, 0.5, 0.009544), (0.2, 0.6, 0.2001), (0.0, 0.6, -0.01), (0.1902, 0.6, 0.1352), (0.1618, 0.6, 0.0766), (0.1176, 0.6, 0.03012), (0.0618, 0.6, 0.0002829), (0.0, 0.5, -0.01), (0.2, 0.5, 0.2001), (0.0618, 0.5, 0.0002829), (0.1176, 0.5, 0.03012), (0.1618, 0.5, 0.0766), (0.1902, 0.5, 0.1352), (0.0, 0.05, 2.086e-07), (0.19, 0.05, 0.195), (0.05871, 0.05, 0.009544), (0.1117, 0.05, 0.03724), (0.1537, 0.05, 0.08038), (0.1807, 0.05, 0.1347), (0.19, 5.96e-08, 0.195), (0.0, 5.96e-08, 2.086e-07), (0.1807, 5.96e-08, 0.1347), (0.1537, 5.96e-08, 0.08038), (0.1117, 5.96e-08, 0.03724), (0.05871, 5.96e-08, 0.009544), (0.2, 0.05, 0.2001), (0.0, 0.05, -0.01), (0.1902, 0.05, 0.1352), (0.1618, 0.05, 0.0766), (0.1176, 0.05, 0.03012), (0.0618, 0.05, 0.0002829), (0.0, 5.96e-08, -0.01), (0.2, 5.96e-08, 0.2001), (0.0618, 5.96e-08, 0.0002829), (0.1176, 5.96e-08, 0.03012), (0.1618, 5.96e-08, 0.0766), (0.1902, 5.96e-08, 0.1352), (0.34, 0.6, 0.39), (0.34, 0.5, 0.39), (0.34, 0.6, 0.4), (0.34, 0.5, 0.4), (0.34, 0.05, 0.39), (0.34, 5.96e-08, 0.39), (0.34, 0.05, 0.4), (0.34, 5.96e-08, 0.4), (0.2712, 0.6, 0.39), (0.2, 0.6, 0.3188), (0.2209, 0.6, 0.3692), (0.2, 0.5, 0.3188), (0.2712, 0.5, 0.39), (0.2209, 0.5, 0.3692), (0.19, 0.6, 0.3288), (0.2612, 0.6, 0.4), (0.2109, 0.6, 0.3792), (0.2612, 0.5, 0.4), (0.19, 0.5, 0.3288), (0.2109, 0.5, 0.3792), (0.2712, 0.05, 0.39), (0.2, 0.05, 0.3188), (0.2209, 0.05, 0.3692), (0.2, 5.96e-08, 0.3188), (0.2712, 5.96e-08, 0.39), (0.2209, 5.96e-08, 0.3692), (0.19, 0.05, 0.3288), (0.2612, 0.05, 0.4), (0.2109, 0.05, 0.3792), (0.2612, 5.96e-08, 0.4), (0.19, 5.96e-08, 0.3288), (0.2109, 5.96e-08, 0.3792), (-0.1047, 0.6, 2.086e-07), (-0.1047, 0.5, 2.086e-07), (-0.226, 0.5, 2.086e-07), (-0.226, 0.6, 2.086e-07), (-0.1532, 5.96e-08, 2.086e-07), (-0.1532, 0.05, 2.086e-07), (-0.1047, 0.05, 2.086e-07), (-0.1047, 5.96e-08, 2.086e-07), (-0.2017, 5.96e-08, 2.086e-07), (-0.2017, 0.05, 2.086e-07), (-0.226, 5.96e-08, 2.086e-07), (-0.226, 0.05, 2.086e-07), (-0.226, 0.8, 2.086e-07), (-0.226, 0.8, 0.02), (-0.2802, 0.8, 0.02), (-0.2802, 0.8, 2.086e-07), (0.007339, 0.6, 0.001193), (0.007339, 0.5, 0.001193), (0.05137, 0.5, 0.008351), (0.05137, 0.6, 0.008351), (0.05192, 5.96e-08, 0.00844), (0.05192, 0.05, 0.00844), (0.007468, 0.05, 0.001214), (0.007468, 5.96e-08, 0.001214), (0.1051, 0.5, 0.03378), (0.1051, 0.6, 0.03378), (0.06533, 0.6, 0.01301), (0.06533, 0.5, 0.01301), (0.1054, 5.96e-08, 0.03394), (0.1054, 0.05, 0.03394), (0.06564, 0.05, 0.01317), (0.06564, 5.96e-08, 0.01317), (0.1485, 0.5, 0.07499), (0.1485, 0.6, 0.07499), (0.1169, 0.6, 0.04263), (0.1169, 0.5, 0.04263), (0.1485, 5.96e-08, 0.07499), (0.1485, 0.05, 0.07499), (0.1169, 0.05, 0.04263), (0.1169, 5.96e-08, 0.04263), (0.1773, 0.5, 0.1279), (0.1773, 0.6, 0.1279), (0.1571, 0.6, 0.08718), (0.1571, 0.5, 0.08718), (0.1773, 5.96e-08, 0.1279), (0.1773, 0.05, 0.1279), (0.1571, 0.05, 0.08718), (0.1571, 5.96e-08, 0.08718), (0.1888, 0.5, 0.1875), (0.1888, 0.6, 0.1875), (0.1819, 0.6, 0.1423), (0.1819, 0.5, 0.1423), (0.1888, 5.96e-08, 0.1875), (0.1888, 0.05, 0.1875), (0.1819, 0.05, 0.1423), (0.1819, 5.96e-08, 0.1423), (0.19, 0.6, 0.2535), (0.19, 0.5, 0.2535), (0.19, 0.5, 0.2034), (0.19, 0.6, 0.2034), (0.19, 0.05, 0.2535), (0.19, 5.96e-08, 0.2535), (0.19, 5.96e-08, 0.2), (0.19, 0.05, 0.2), (0.19, 0.6, 0.3205), (0.19, 0.5, 0.3205), (0.19, 0.5, 0.2703), (0.19, 0.6, 0.2703), (0.19, 0.05, 0.3205), (0.19, 5.96e-08, 0.3205), (0.19, 5.96e-08, 0.2703), (0.19, 0.05, 0.2703), (0.2082, 0.5, 0.3729), (0.2082, 0.6, 0.3729), (0.1926, 0.6, 0.3351), (0.1926, 0.5, 0.3351), (0.2056, 5.96e-08, 0.3666), (0.2056, 0.05, 0.3666), (0.2082, 5.96e-08, 0.3729), (0.2082, 0.05, 0.3729), (0.1926, 0.05, 0.3351), (0.1926, 5.96e-08, 0.3351), (0.2549, 0.5, 0.3974), (0.2549, 0.6, 0.3974), (0.2171, 0.6, 0.3818), (0.2171, 0.5, 0.3818), (0.2549, 5.96e-08, 0.3974), (0.2549, 0.05, 0.3974), (0.2171, 0.05, 0.3818), (0.2171, 5.96e-08, 0.3818), (0.3349, 0.6, 0.4), (0.3349, 0.5, 0.4), (0.271, 0.5, 0.4), (0.271, 0.6, 0.4), (0.3301, 0.05, 0.4), (0.3301, 5.96e-08, 0.4), (0.271, 5.96e-08, 0.4), (0.271, 0.05, 0.4), (0.271, 0.05, 0.42), (0.3301, 0.05, 0.42), (-0.02812, 5.96e-08, 2.086e-07), (-0.02812, 0.05, 2.086e-07), (-0.04219, 5.96e-08, 2.086e-07), (-0.04219, 0.6, 2.086e-07), (-0.04219, 0.5, 2.086e-07), (-0.04219, 0.05, 2.086e-07), (-0.1654, 0.5, 2.086e-07), (-0.1654, 0.6, 2.086e-07), (-0.1108, 0.6, 2.086e-07), (-0.1108, 0.5, 2.086e-07), (-0.1593, 0.5, 2.086e-07), (-0.1593, 0.6, 2.086e-07), (-0.2199, 0.5, 2.086e-07), (-0.2199, 0.6, 2.086e-07), (0.271, 0.05, 0.42), (0.3301, 0.05, 0.42), (0.1812, 0.85, 0.015), (0.225, 0.85, -0.02877), (0.198, 0.85, 0.01167), (0.2122, 0.85, 0.002181), (0.2217, 0.85, -0.01202), (0.225, 0.8, -0.02877), (0.1812, 0.8, 0.015), (0.2217, 0.8, -0.01202), (0.2122, 0.8, 0.002181), (0.198, 0.8, 0.01167)], [(296, 280), (279, 295)], [(52, 7, 8, 5), (1, 3, 2, 0), (16, 20, 21, 17, 35, 37, 38, 39, 40, 36, 12, 6, 297, 299, 300, 301, 298, 3, 1, 4, 5, 8, 10, 14, 29, 31, 32, 33, 34, 30), (0, 49, 4, 1), (8, 7, 9, 10), (3, 298, 302, 2), (51, 6, 12, 11), (11, 12, 36, 41), (42, 35, 17, 18), (18, 65, 66, 15, 23, 25, 26, 27, 28, 24, 13, 50, 51, 11, 41, 43, 44, 45, 46, 42), (22, 21, 20, 19), (14, 13, 24, 29), (23, 30, 34, 25), (25, 34, 33, 26), (26, 33, 32, 27), (27, 32, 31, 28), (28, 31, 29, 24), (35, 42, 46, 37), (37, 46, 45, 38), (38, 45, 44, 39), (39, 44, 43, 40), (40, 43, 41, 36), (23, 15, 16, 30), (0, 2, 302, 304, 305, 306, 303, 51, 50, 9, 7, 52, 54, 48, 47, 53, 49), (50, 13, 14, 10, 9), (172, 174, 173, 154, 156, 276, 277, 178, 267, 270, 180, 259, 257, 262, 179, 250, 251, 93, 242, 243, 99, 131, 233, 236, 133, 225, 228, 134, 217, 220, 135, 209, 212, 136, 201, 204, 132, 85, 281, 283, 86, 188, 185, 189, 191, 92, 90, 58, 57, 143, 145, 146, 147, 148, 144), (59, 63, 61, 57, 55, 53, 47), (61, 63, 64, 62), (17, 21, 22, 67, 65, 18), (15, 66, 68, 19, 20, 16), (66, 65, 67, 68), (72, 75, 76, 71), (67, 22, 74, 73), (68, 67, 73, 75, 72, 70), (69, 70, 72, 71), (19, 68, 70, 69), (73, 74, 76, 75), (19, 69, 71, 76, 74, 22), (284, 77, 80, 285), (47, 48, 60, 59), (81, 82, 84, 83), (64, 82, 81, 60), (286, 88, 86, 283), (89, 90, 92, 91), (169, 153, 154, 173), (272, 152, 151, 271), (245, 246, 167, 163), (243, 244, 100, 99), (237, 238, 95, 96), (276, 156, 155, 275), (137, 170, 172, 144), (64, 63, 119, 121, 122, 123, 124, 120, 160, 162, 161, 150, 152, 272, 273, 166, 263, 266, 168, 253, 256, 167, 246, 247, 95, 238, 239, 97, 107, 229, 232, 109, 221, 224, 110, 213, 216, 111, 205, 208, 112, 199, 198, 108, 79, 285, 80, 182, 290, 291, 287, 293, 183, 84, 82), (200, 199, 112, 103), (206, 205, 111, 104), (214, 213, 110, 105), (222, 221, 109, 106), (230, 229, 107, 102), (113, 120, 124, 115), (115, 124, 123, 116), (116, 123, 122, 117), (117, 122, 121, 118), (118, 121, 119, 114), (202, 201, 136, 127), (210, 209, 135, 128), (218, 217, 134, 129), (226, 225, 133, 130), (234, 233, 131, 126), (137, 144, 148, 139), (139, 148, 147, 140), (140, 147, 146, 141), (141, 146, 145, 142), (142, 145, 143, 138), (150, 149, 151, 152), (154, 153, 155, 156), (113, 158, 160, 120), (157, 161, 162, 159), (159, 162, 160, 158), (254, 253, 168, 165), (264, 263, 166, 164), (169, 173, 174, 171), (171, 174, 172, 170), (260, 259, 180, 177), (268, 267, 178, 176), (157, 149, 150, 161), (251, 252, 94, 93), (293, 294, 184, 183), (188, 187, 186, 185), (185, 186, 190, 189), (90, 89, 62, 58), (189, 190, 192, 191), (57, 58, 56, 55), (193, 196, 195, 194), (101, 108, 198, 197), (125, 132, 204, 203), (103, 112, 208, 207), (127, 136, 212, 211), (104, 111, 216, 215), (128, 135, 220, 219), (105, 110, 224, 223), (129, 134, 228, 227), (106, 109, 232, 231), (130, 133, 236, 235), (98, 97, 239, 240), (93, 94, 241, 242), (96, 95, 247, 248), (179, 175, 249, 250), (163, 167, 256, 255), (175, 179, 262, 261), (165, 168, 266, 265), (177, 180, 270, 269), (166, 273, 274, 164), (178, 277, 278, 176), (53, 55, 56, 54), (56, 58, 62, 64, 60, 48, 54), (61, 62, 89, 91, 192, 190, 186, 187, 88, 286, 282, 87, 125, 203, 202, 127, 211, 210, 128, 219, 218, 129, 227, 226, 130, 235, 234, 126, 100, 244, 241, 94, 252, 249, 175, 261, 258, 260, 177, 269, 268, 176, 278, 275, 155, 153, 169, 171, 170, 137, 139, 140, 141, 142, 138), (53, 54, 52, 5, 4, 49), (291, 292, 288, 287), (182, 181, 289, 290), (60, 81, 83, 184, 294, 288, 292, 289, 181, 77, 284, 78, 101, 197, 200, 103, 207, 206, 104, 215, 214, 105, 223, 222, 106, 231, 230, 102, 98, 240, 237, 96, 248, 245, 163, 255, 254, 165, 265, 264, 164, 274, 271, 151, 149, 157, 159, 158, 113, 115, 116, 117, 118, 114, 59), (297, 303, 306, 299), (299, 306, 305, 300), (300, 305, 304, 301), (301, 304, 302, 298), (51, 303, 297, 6)])
_uv = me_cube_001.uv_layers.new(name='UVMap')
_uv.uv.foreach_set('vector', [0.3451, 0.05665, 0.3481, -0.3643, 0.4019, -0.364, 0.3989, 0.05694, 0.4018, 0.8443, 0.4019, 0.8907, 0.3486, 0.8908, 0.3484, 0.8445, 1.076, 0.6154, 1.372, 0.6279, 1.372, 0.644, 1.076, 0.6565, 1.076, 0.652, 1.064, 0.6536, 1.054, 0.6581, 1.046, 0.6652, 1.041, 0.6742, 1.039, 0.6841, 1.041, 0.6842, 1.039, 0.8126, 1.339, 0.8126, 1.352, 0.8148, 1.362, 0.8209, 1.369, 0.83, 1.372, 0.8407, 1.372, 1.134, 1.335, 1.134, 1.335, 0.8447, 1.039, 0.8447, 1.039, 1.134, 1.002, 1.134, 1.002, 0.6841, 1.001, 0.6841, 1.005, 0.6643, 1.016, 0.6464, 1.032, 0.6322, 1.053, 0.623, 1.076, 0.6199, 0.3484, 0.8445, 0.3469, 0.4276, 0.4003, 0.4275, 0.4018, 0.8443, 0.3257, 0.9244, 0.3257, 0.8918, 0.3633, 0.8918, 0.3633, 0.9244, 1.41, 0.6154, 1.41, 0.9131, 1.373, 0.9131, 1.373, 0.6154, 0.1673, 1.022, 0.1297, 1.022, 0.1297, 0.8918, 0.1673, 0.8918, 0.01678, 0.6747, 0.01676, 0.6747, 0.01669, 0.6747, 0.01671, 0.6748, 0.0167, 0.6747, 0.0167, 0.6747, 0.0167, 0.6747, 0.0167, 0.6747, 0.4491, 0.6822, 0.4365, 0.9071, 0.4157, 0.9071, 0.403, 0.6821, 0.4076, 0.682, 0.4112, 0.6621, 0.4217, 0.6442, 0.4381, 0.6299, 0.4588, 0.6208, 0.4816, 0.6176, 0.4817, 0.6154, 0.6298, 0.6176, 0.6298, 0.6498, 0.4817, 0.6521, 0.4816, 0.6498, 0.4702, 0.6514, 0.4599, 0.656, 0.4517, 0.6631, 0.4464, 0.672, 0.4446, 0.682, 0.2822, 0.9417, 0.2446, 0.9417, 0.2446, 0.9253, 0.2822, 0.9253, 0.01672, 0.6747, 0.0167, 0.6747, 0.0167, 0.6748, 0.01672, 0.6747, 0.1684, 0.9244, 0.1684, 0.8918, 0.1919, 0.8918, 0.1919, 0.9244, 0.1919, 0.9244, 0.1919, 0.8918, 0.2154, 0.8918, 0.2154, 0.9244, 0.2154, 0.9244, 0.2154, 0.8918, 0.2389, 0.8918, 0.2389, 0.9244, 0.2389, 0.9244, 0.2389, 0.8918, 0.2624, 0.8918, 0.2624, 0.9244, 0.2624, 0.9244, 0.2624, 0.8918, 0.2859, 0.8918, 0.2859, 0.9244, 0.287, 0.8918, 0.3246, 0.8918, 0.3246, 0.902, 0.287, 0.902, 0.287, 0.902, 0.3246, 0.902, 0.3246, 0.9122, 0.287, 0.9122, 0.287, 0.9122, 0.3246, 0.9122, 0.3246, 0.9224, 0.287, 0.9224, 0.287, 0.9224, 0.3246, 0.9224, 0.3246, 0.9326, 0.287, 0.9326, 0.287, 0.9326, 0.3246, 0.9326, 0.3246, 0.9428, 0.287, 0.9428, 0.0167, 0.6747, 0.0167, 0.6747, 0.0167, 0.6747, 0.0167, 0.6747, 1.0, 0.9071, 1.0, 0.9393, 0.6622, 0.9393, 0.6498, 0.9371, 0.6393, 0.931, 0.6323, 0.9219, 0.6298, 0.9111, 0.6298, 0.6498, 0.6298, 0.6176, 1.0, 0.6176, 1.0, 0.6498, 0.6669, 0.6498, 0.6669, 0.7584, 0.6483, 0.7584, 0.6483, 0.7945, 0.6669, 0.7945, 0.6669, 0.9071, 1.411, 0.7459, 1.411, 0.6154, 1.449, 0.6154, 1.449, 1.072, 1.411, 1.072, -0.4941, 0.3027, -0.4941, 0.3027, -0.4941, 0.3027, -0.4941, 0.3027, -0.4941, 0.3027, -0.4941, 0.3027, -0.4941, 0.3027, -0.4941, 0.3027, -0.4941, 0.3027, -0.4941, 0.3027, -0.4941, 0.3027, -0.4941, 0.3027, -0.4941, 0.3027, -0.4941, 0.3027, -0.4941, 0.3027, -0.4941, 0.3027, -0.4941, 0.3027, -0.4941, 0.3027, -0.4941, 0.3027, -0.4941, 0.3027, -0.4941, 0.3027, -0.4941, 0.3027, -0.4941, 0.3027, -0.4941, 0.3027, -0.4941, 0.3027, -0.4941, 0.3027, -0.4941, 0.3027, -0.4941, 0.3027, -0.4941, 0.3027, -0.4941, 0.3027, -0.4941, 0.3028, -0.4941, 0.3028, -0.494, 0.3029, -0.4939, 0.3031, -0.4938, 0.3034, -0.492, 0.3035, -0.4911, 0.3021, -0.4915, 0.3035, -0.4903, 0.2948, -0.4909, 0.2895, -0.4925, 0.2857, -0.4935, 0.2846, -0.4937, 0.285, -0.4937, 0.2855, -0.4936, 0.2859, -0.4934, 0.2861, -0.4933, 0.2862, -0.4918, 0.2824, -0.4898, 0.307, -0.4934, 0.3054, -0.494, 0.3031, -0.4941, 0.3027, -0.4941, 0.3027, -0.4941, 0.3027, -0.4941, 0.3027, 1.45, 1.007, 1.45, 0.9416, 1.45, 0.648, 1.45, 0.6154, 1.469, 0.6154, 1.469, 1.137, 1.45, 1.137, -0.1039, 1.185, -0.1039, 0.8918, -0.06163, 0.8918, -0.06163, 1.185, 0.4435, -0.3643, 0.6528, -0.1768, 0.6258, -0.1541, 0.6127, -0.1658, 0.5997, -0.1775, 0.4165, -0.3416, 0.43, -0.3529, 0.6131, -0.1889, 0.6262, -0.1772, 0.6393, -0.1654, 0.6123, -0.1427, 0.403, -0.3302, 0.4157, 0.9071, 0.4365, 0.9071, 0.4359, 0.9232, 0.4163, 0.9232, 1.079, 0.2139, 1.049, 0.2396, 1.036, 0.2275, 1.066, 0.2026, 0.6127, -0.1658, 0.6258, -0.1541, 0.6177, -0.1473, 0.6046, -0.159, 1.49, 0.5956, 1.475, 0.6076, 1.467, 0.6144, 1.049, 0.2396, 1.079, 0.2139, 1.498, 0.5888, 1.484, -0.1722, 1.498, -0.1609, 1.079, 0.2139, 1.066, 0.2026, 0.6393, -0.1654, 0.6262, -0.1772, 0.6343, -0.184, 0.6474, -0.1723, 0.6042, 0.591, 0.5916, 0.5789, 1.036, 0.2275, 1.049, 0.2396, 0.6393, -0.1654, 0.6474, -0.1723, 1.066, 0.2026, 1.036, 0.2275, 0.6177, -0.1473, 0.6258, -0.1541, 0.7069, 0.9402, 0.7069, 0.9494, 0.6318, 0.9494, 0.6318, 0.9402, 0.1286, 1.022, 0.08635, 1.022, 0.08635, 0.8918, 0.1286, 0.8918, 0.9024, 0.9402, 0.9775, 0.9402, 0.9775, 0.9468, 0.9024, 0.9468, -0.06053, 0.8918, 0.08525, 0.8918, 0.08525, 0.957, -0.06053, 0.957, -0.4964, 0.2907, -0.4951, 0.2871, -0.4925, 0.2857, -0.4909, 0.2895, -0.4933, 0.286, -0.4933, 0.2862, -0.4934, 0.2861, -0.4933, 0.2859, -0.4941, 0.3027, -0.4941, 0.3027, -0.4941, 0.3027, -0.4941, 0.3027, 0.4009, 0.948, 0.4009, 0.9514, 0.3257, 0.9514, 0.3257, 0.948, 0.1684, 0.9373, 0.2435, 0.9373, 0.2435, 0.9427, 0.1684, 0.9427, -0.4941, 0.3027, -0.4941, 0.3027, -0.4941, 0.3027, -0.4941, 0.3027, 0.1684, 0.9253, 0.2435, 0.9253, 0.2435, 0.9308, 0.1684, 0.9308, -0.4941, 0.3027, -0.4941, 0.3027, -0.4941, 0.3027, -0.4941, 0.3027, -0.4941, 0.3027, -0.4941, 0.3027, -0.4941, 0.3027, -0.4941, 0.3027, -0.2793, 1.26, -0.3066, 1.232, -0.306, 1.232, -0.3295, 1.196, -0.3387, 1.156, -0.3329, 1.115, -0.3125, 1.076, -0.2796, 1.045, -0.211, 0.9956, -0.1918, 0.9643, -0.2037, 0.9304, -0.2364, 0.8959, -0.2306, 0.8918, -0.2282, 0.8943, -0.1978, 0.9264, -0.1931, 0.9313, -0.1916, 0.9356, -0.1827, 0.961, -0.1812, 0.9652, -0.1836, 0.9691, -0.198, 0.9926, -0.2004, 0.9965, -0.2053, 0.9999, -0.2343, 1.021, -0.2391, 1.024, -0.244, 1.028, -0.273, 1.048, -0.2778, 1.052, -0.2778, 1.052, -0.2816, 1.055, -0.3044, 1.078, -0.3083, 1.081, -0.3106, 1.086, -0.3245, 1.113, -0.3269, 1.117, -0.3275, 1.122, -0.3312, 1.151, -0.3318, 1.156, -0.3307, 1.161, -0.3238, 1.189, -0.3227, 1.194, -0.3199, 1.198, -0.3031, 1.223, -0.3002, 1.228, -0.3003, 1.228, -0.2802, 1.249, -0.2735, 1.256, -0.2505, 1.28, -0.2476, 1.283, -0.2245, 1.308, -0.2211, 1.31, -0.1955, 1.338, -0.1926, 1.341, -0.1812, 1.353, -0.1871, 1.357, 0.5555, 0.9402, 0.6307, 0.9402, 0.6307, 0.9451, 0.5555, 0.9451, 0.4793, 0.9402, 0.5544, 0.9402, 0.5544, 0.9451, 0.4793, 0.9451, 0.403, 0.9402, 0.4782, 0.9402, 0.4782, 0.9451, 0.403, 0.9451, 0.3257, 0.9372, 0.4009, 0.9372, 0.4009, 0.9421, 0.3257, 0.9421, 0.9786, 1.005, 0.9786, 0.9402, 0.9844, 0.9402, 0.9844, 1.005, -0.105, 1.101, -0.1801, 1.101, -0.1801, 1.058, -0.105, 1.058, -0.105, 1.058, -0.1801, 1.058, -0.1801, 1.016, -0.105, 1.016, -0.105, 1.016, -0.1801, 1.016, -0.1801, 0.9739, -0.105, 0.9739, -0.105, 0.9739, -0.1801, 0.9739, -0.1801, 0.9326, -0.105, 0.9326, -0.105, 0.9326, -0.1801, 0.9326, -0.1801, 0.8918, -0.105, 0.8918, -0.4949, 0.3025, -0.4938, 0.3034, -0.4939, 0.3031, -0.4946, 0.3024, -0.4943, 0.3027, -0.4941, 0.3028, -0.4941, 0.3028, -0.4942, 0.3027, -0.4941, 0.3027, -0.4941, 0.3027, -0.4941, 0.3027, -0.4941, 0.3027, -0.4941, 0.3027, -0.4941, 0.3027, -0.4941, 0.3027, -0.4941, 0.3027, -0.4941, 0.3027, -0.4941, 0.3027, -0.4941, 0.3027, -0.4941, 0.3027, -0.4941, 0.3027, -0.4941, 0.3027, -0.4941, 0.3027, -0.4941, 0.3027, -0.4941, 0.3027, -0.4941, 0.3027, -0.4941, 0.3027, -0.4941, 0.3027, -0.4941, 0.3027, -0.4941, 0.3027, -0.4941, 0.3027, -0.4942, 0.3026, -0.4942, 0.3026, -0.4941, 0.3027, -0.494, 0.3031, -0.4945, 0.3024, -0.4945, 0.3024, -0.494, 0.3031, -0.4934, 0.3054, -0.4975, 0.3017, 0.9013, 0.9468, 0.8261, 0.9468, 0.8261, 0.9402, 0.9013, 0.9402, -0.4941, 0.3027, -0.4941, 0.3027, -0.4941, 0.3027, -0.4941, 0.3027, -0.105, 1.101, -0.105, 1.179, -0.1801, 1.179, -0.1801, 1.101, -0.105, 1.25, -0.1801, 1.25, -0.1801, 1.214, -0.105, 1.214, -0.105, 1.214, -0.1801, 1.214, -0.1801, 1.179, -0.105, 1.179, 0.708, 0.9402, 0.7832, 0.9402, 0.7832, 0.9447, 0.708, 0.9447, 0.3257, 0.9253, 0.4009, 0.9253, 0.4009, 0.9298, 0.3257, 0.9298, -0.4941, 0.3027, -0.4941, 0.3027, -0.4941, 0.3027, -0.4941, 0.3027, -0.4941, 0.3027, -0.4941, 0.3027, -0.4941, 0.3027, -0.4941, 0.3027, -0.4941, 0.3027, -0.4941, 0.3027, -0.4941, 0.3027, -0.4941, 0.3027, -0.4941, 0.3027, -0.4941, 0.3027, -0.4941, 0.3027, -0.4941, 0.3027, -0.105, 1.25, -0.105, 1.295, -0.1801, 1.295, -0.1801, 1.25, -0.4941, 0.3027, -0.4941, 0.3027, -0.4941, 0.3027, -0.4941, 0.3027, 0.99, 0.9402, 0.99, 1.005, 0.9855, 1.005, 0.9855, 0.9402, -0.4935, 0.2846, -0.4946, 0.2852, -0.494, 0.2852, -0.4937, 0.285, -0.4937, 0.285, -0.494, 0.2852, -0.4936, 0.2855, -0.4937, 0.2855, -0.4933, 0.2862, -0.4933, 0.286, -0.4958, 0.2852, -0.4918, 0.2824, -0.4937, 0.2855, -0.4936, 0.2855, -0.4934, 0.2857, -0.4936, 0.2859, -0.4898, 0.307, -0.4918, 0.2824, -0.4753, 0.2727, -0.4718, 0.3143, 0.7843, 0.9402, 0.825, 0.9402, 0.825, 0.9533, 0.7843, 0.9533, 0.8261, 0.9477, 0.9013, 0.9477, 0.9013, 0.9526, 0.8261, 0.9526, -0.4962, 0.3001, -0.4911, 0.3021, -0.492, 0.3035, -0.4954, 0.3012, 0.5555, 0.9451, 0.6307, 0.9451, 0.6307, 0.95, 0.5555, 0.95, -0.4946, 0.3024, -0.4939, 0.3031, -0.494, 0.3029, -0.4944, 0.3025, 0.4793, 0.9451, 0.5544, 0.9451, 0.5544, 0.95, 0.4793, 0.95, -0.4942, 0.3027, -0.4941, 0.3028, -0.4941, 0.3027, -0.4942, 0.3027, 0.403, 0.9451, 0.4782, 0.9451, 0.4782, 0.9501, 0.403, 0.9501, -0.4941, 0.3027, -0.4941, 0.3027, -0.4941, 0.3027, -0.4941, 0.3027, 0.3257, 0.9421, 0.4009, 0.9421, 0.4009, 0.9471, 0.3257, 0.9471, -0.4941, 0.3027, -0.4941, 0.3027, -0.4941, 0.3027, -0.4941, 0.3027, 0.2495, 0.9437, 0.3246, 0.9437, 0.3246, 0.9492, 0.2495, 0.9492, -0.4941, 0.3027, -0.4941, 0.3027, -0.4941, 0.3027, -0.4941, 0.3027, 0.1684, 0.9308, 0.2435, 0.9308, 0.2435, 0.9363, 0.1684, 0.9363, -0.4941, 0.3027, -0.4941, 0.3027, -0.4941, 0.3027, -0.4941, 0.3027, 0.1684, 0.9427, 0.2435, 0.9427, 0.2435, 0.9472, 0.1684, 0.9472, -0.4941, 0.3027, -0.4941, 0.3027, -0.4941, 0.3027, -0.4941, 0.3027, 0.708, 0.9447, 0.7832, 0.9447, 0.7832, 0.9491, 0.708, 0.9491, -0.4941, 0.3027, -0.4941, 0.3027, -0.4941, 0.3027, -0.4941, 0.3027, 0.4009, 0.9298, 0.4009, 0.9362, 0.3257, 0.9362, 0.3257, 0.9298, -0.4941, 0.3027, -0.4941, 0.3027, -0.4941, 0.3027, -0.4941, 0.3027, 0.3463, 0.2655, -0.4718, 0.3143, -0.4753, 0.2727, 0.3439, 0.2145, 1.489, 1.137, 1.47, 1.137, 1.47, 1.105, 1.47, 0.8111, 1.47, 0.7459, 1.47, 0.6154, 1.489, 0.6154, -0.4975, 0.3017, -0.4958, 0.2852, -0.4933, 0.286, -0.4933, 0.2859, -0.4934, 0.2857, -0.4936, 0.2855, -0.494, 0.2852, -0.4946, 0.2852, -0.4951, 0.2871, -0.4964, 0.2907, -0.4958, 0.2927, -0.4976, 0.299, -0.4962, 0.3001, -0.4954, 0.3012, -0.4949, 0.3025, -0.4946, 0.3024, -0.4944, 0.3025, -0.4943, 0.3027, -0.4942, 0.3027, -0.4942, 0.3027, -0.4941, 0.3027, -0.4941, 0.3027, -0.4941, 0.3027, -0.4941, 0.3027, -0.4941, 0.3027, -0.4941, 0.3027, -0.4941, 0.3027, -0.4941, 0.3027, -0.4941, 0.3027, -0.4941, 0.3027, -0.4941, 0.3027, -0.4941, 0.3027, -0.4941, 0.3027, -0.4941, 0.3027, -0.4941, 0.3027, -0.4941, 0.3027, -0.4941, 0.3027, -0.4941, 0.3027, -0.4941, 0.3027, -0.4941, 0.3027, -0.4941, 0.3027, -0.4941, 0.3027, -0.4941, 0.3027, -0.4941, 0.3027, -0.4941, 0.3027, -0.4941, 0.3027, -0.4941, 0.3027, -0.4941, 0.3027, -0.4941, 0.3027, -0.4941, 0.3027, -0.4941, 0.3027, -0.4941, 0.3027, -0.4942, 0.3026, -0.4945, 0.3024, -0.4975, 0.3017, 0.3463, 0.2655, 0.3439, 0.2145, 0.3451, 0.05665, 0.3989, 0.05694, 0.4003, 0.4275, 0.3469, 0.4276, 0.9957, 0.9402, 0.9957, 1.005, 0.9911, 1.005, 0.9911, 0.9402, 0.9069, 0.9477, 0.9069, 1.013, 0.9024, 1.013, 0.9024, 0.9477, -0.4379, 0.9894, -0.3452, 0.8918, -0.3398, 0.8955, -0.3503, 0.9067, -0.3529, 0.9095, -0.3763, 0.9348, -0.3828, 0.9417, -0.406, 0.9661, -0.4089, 0.9692, -0.4321, 0.9936, -0.4388, 1.001, -0.4589, 1.022, -0.4589, 1.022, -0.4618, 1.026, -0.4786, 1.051, -0.4815, 1.055, -0.4826, 1.06, -0.4896, 1.089, -0.4907, 1.094, -0.4901, 1.098, -0.4864, 1.128, -0.4858, 1.133, -0.4835, 1.137, -0.4695, 1.164, -0.4672, 1.169, -0.4633, 1.173, -0.4405, 1.195, -0.4367, 1.198, -0.4366, 1.198, -0.4318, 1.202, -0.4027, 1.223, -0.3979, 1.226, -0.393, 1.23, -0.3639, 1.251, -0.3591, 1.254, -0.3567, 1.258, -0.3422, 1.281, -0.3398, 1.285, -0.3413, 1.29, -0.3503, 1.315, -0.3518, 1.319, -0.3565, 1.324, -0.387, 1.357, -0.3895, 1.359, -0.3953, 1.355, -0.3624, 1.32, -0.3504, 1.286, -0.3696, 1.255, -0.4385, 1.206, -0.4714, 1.174, -0.4918, 1.135, -0.4976, 1.094, -0.4883, 1.053, -0.4655, 1.017, -0.4647, 1.018, 1.41, 0.9577, 1.373, 0.9577, 1.373, 0.9465, 1.41, 0.9465, 1.41, 0.9465, 1.373, 0.9465, 1.373, 0.9354, 1.41, 0.9354, 1.41, 0.9354, 1.373, 0.9354, 1.373, 0.9242, 1.41, 0.9242, 1.41, 0.9242, 1.373, 0.9242, 1.373, 0.9131, 1.41, 0.9131, 1.373, 1.223, 1.373, 0.9577, 1.41, 0.9577, 1.41, 1.223])
me_cube_001.materials.append(mat_material_001)
me_cube_001.update()

# ---- objects
ob_cube_001 = bpy.data.objects.new('Cube.001', me_cube_002)
ob_cube = bpy.data.objects.new('Cube', me_cube_001)

# ---- transforms, parenting, visibility, modifiers, constraints
ob_cube_001.location = (-0.2, -0.825, 0.46)
_m = ob_cube_001.modifiers.new('Mirror', 'MIRROR')
_m.use_axis = (False, True, False)
_m = ob_cube_001.modifiers.new('Decimate', 'DECIMATE')
_m.ratio = 0.0
_m.angle_limit = 0.1676
_m.use_dissolve_boundaries = True
ob_cube.location = (-0.2, -0.825, 0.46)
_m = ob_cube.modifiers.new('Mirror', 'MIRROR')
_m.use_axis = (False, True, False)
_m = ob_cube.modifiers.new('Decimate', 'DECIMATE')
_m.ratio = 0.42

# ---- collection membership
col_collection.objects.link(ob_cube_001)
col_collection.objects.link(ob_cube)

# ---- scene / render settings (as saved in the file)
scene.frame_start = 1; scene.frame_end = 250; scene.frame_set(1)
scene.render.engine = 'BLENDER_EEVEE_NEXT'
scene.cycles.sampling_pattern = 'TABULATED_SOBOL'
scene.cycles.use_light_tree = False
scene.view_settings.view_transform = 'Filmic'
bpy.context.view_layer.update()

# ---- added for rendering (the .blend has no active camera and no usable light): camera, sun
cam_auto = bpy.data.cameras.new('AutoCamera')
cam_auto.lens = 50.0
cam_auto.sensor_width = 36.0
cam_auto.clip_end = 1000.0
ob_auto_camera = bpy.data.objects.new('AutoCamera', cam_auto)
scene.collection.objects.link(ob_auto_camera)
ob_auto_camera.location = (1.70188, -3.07141, 1.9251)
ob_auto_camera.rotation_euler = (1.09748, -7.21219e-08, 0.694738)
scene.camera = ob_auto_camera
light_auto_sun = bpy.data.lights.new('AutoSun', 'SUN')
light_auto_sun.energy = 3.0
light_auto_sun.angle = 0.0523599
ob_auto_sun = bpy.data.objects.new('AutoSun', light_auto_sun)
scene.collection.objects.link(ob_auto_sun)
ob_auto_sun.rotation_euler = (0.872665, 0.174533, 0.523599)
bpy.context.view_layer.update()
